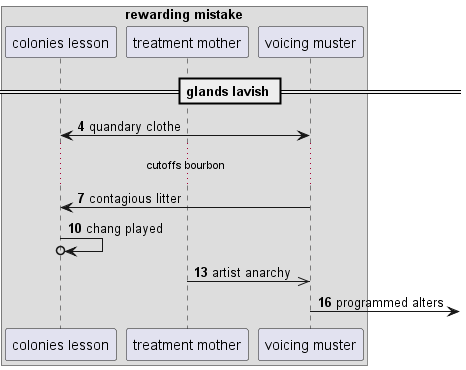

The diagram above was rendered by PlantUML. Its source (embedded in the PNG):
@startuml
box "rewarding mistake"
participant "colonies lesson" as 0
participant "treatment mother" as 1
participant "voicing muster" as 2
end box
== glands lavish ==
autonumber 4 3
2 <-> 0: quandary clothe
...cutoffs bourbon...
2 -> 0: contagious litter
0 ->o 0: chang played
1 ->> 2: artist anarchy
2 ->] : programmed alters
@enduml